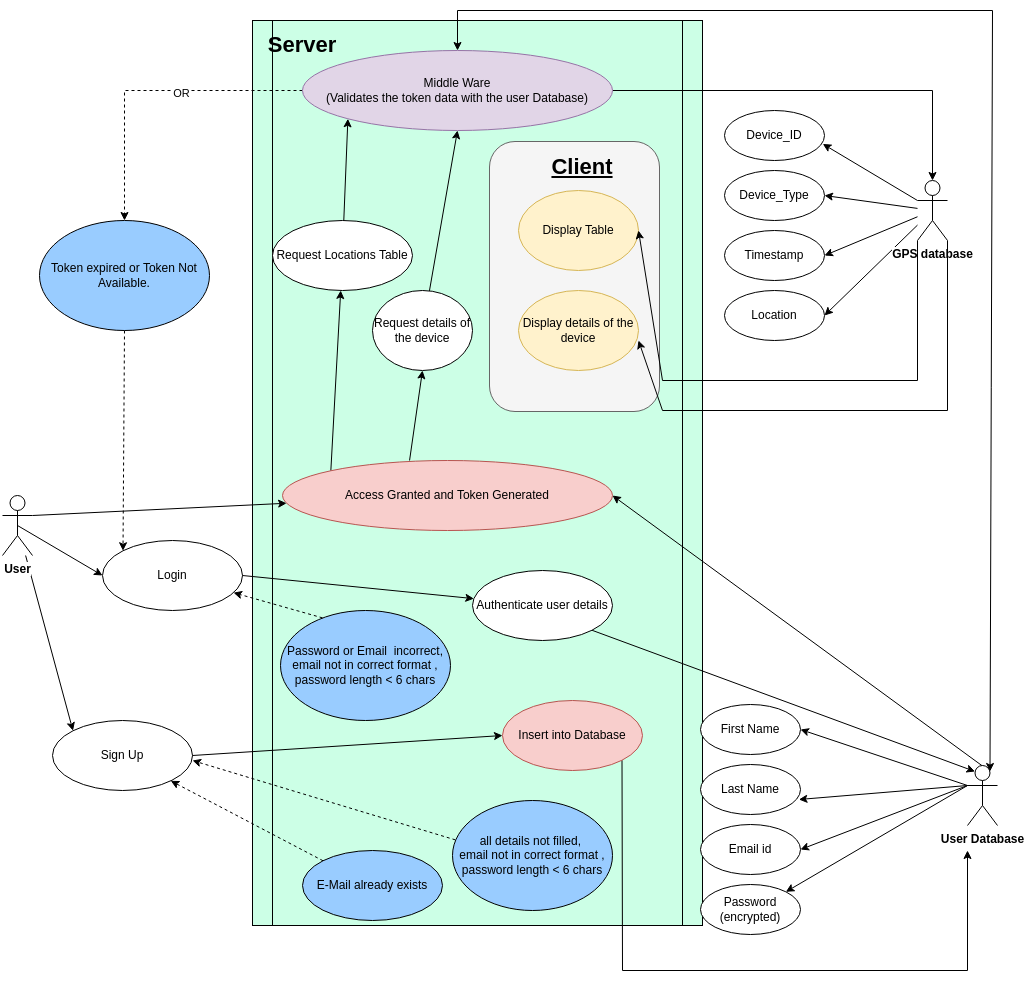

The diagram above was exported from draw.io. Its source (the exported page's mxGraphModel, read from the mxfile embedded in the PNG):
<mxGraphModel dx="2838" dy="1169" grid="1" gridSize="10" guides="0" tooltips="1" connect="1" arrows="1" fold="1" page="1" pageScale="1" pageWidth="850" pageHeight="1100" math="0" shadow="0">
  <root>
    <mxCell id="0" />
    <mxCell id="1" parent="0" />
    <mxCell id="0cBdlu7eslB50RmIyaRw-5" value="" style="shape=process;whiteSpace=wrap;html=1;backgroundOutline=1;fillColor=#CCFFE6;size=0.044444444444444446;" parent="1" vertex="1">
      <mxGeometry x="240" y="50" width="450" height="905" as="geometry" />
    </mxCell>
    <mxCell id="0cBdlu7eslB50RmIyaRw-7" value="Login" style="ellipse;whiteSpace=wrap;html=1;" parent="1" vertex="1">
      <mxGeometry x="90" y="570" width="140" height="70" as="geometry" />
    </mxCell>
    <mxCell id="0cBdlu7eslB50RmIyaRw-8" value="Sign Up" style="ellipse;whiteSpace=wrap;html=1;" parent="1" vertex="1">
      <mxGeometry x="40" y="750" width="140" height="70" as="geometry" />
    </mxCell>
    <mxCell id="0cBdlu7eslB50RmIyaRw-9" value="" style="endArrow=classic;html=1;entryX=0;entryY=0;" parent="1" source="0cBdlu7eslB50RmIyaRw-6" target="0cBdlu7eslB50RmIyaRw-8" edge="1">
      <mxGeometry width="50" height="50" relative="1" as="geometry">
        <mxPoint x="60" y="500" as="sourcePoint" />
        <mxPoint x="145" y="785" as="targetPoint" />
      </mxGeometry>
    </mxCell>
    <mxCell id="0cBdlu7eslB50RmIyaRw-10" value="" style="endArrow=classic;html=1;exitX=0.5;exitY=0.5;exitPerimeter=0;entryX=0;entryY=0.5;" parent="1" source="0cBdlu7eslB50RmIyaRw-6" target="0cBdlu7eslB50RmIyaRw-7" edge="1">
      <mxGeometry width="50" height="50" relative="1" as="geometry">
        <mxPoint x="55" y="405" as="sourcePoint" />
        <mxPoint x="130" y="380" as="targetPoint" />
        <Array as="points" />
      </mxGeometry>
    </mxCell>
    <mxCell id="0cBdlu7eslB50RmIyaRw-11" value="E-Mail already exists" style="ellipse;whiteSpace=wrap;html=1;fillColor=#99CCFF;" parent="1" vertex="1">
      <mxGeometry x="290" y="880" width="140" height="70" as="geometry" />
    </mxCell>
    <mxCell id="0cBdlu7eslB50RmIyaRw-12" value="" style="endArrow=classic;html=1;exitX=0;exitY=0;exitDx=0;exitDy=0;dashed=1;" parent="1" source="0cBdlu7eslB50RmIyaRw-11" target="0cBdlu7eslB50RmIyaRw-8" edge="1">
      <mxGeometry width="50" height="50" relative="1" as="geometry">
        <mxPoint x="119.5" y="621" as="sourcePoint" />
        <mxPoint x="250" y="520" as="targetPoint" />
      </mxGeometry>
    </mxCell>
    <mxCell id="0cBdlu7eslB50RmIyaRw-13" value="all details not filled,&amp;nbsp;&lt;br&gt;email not in correct format , password length &amp;lt; 6 chars&lt;br&gt;" style="ellipse;whiteSpace=wrap;html=1;fillColor=#99CCFF;" parent="1" vertex="1">
      <mxGeometry x="440" y="830" width="160" height="110" as="geometry" />
    </mxCell>
    <mxCell id="0cBdlu7eslB50RmIyaRw-14" value="" style="endArrow=classic;html=1;exitX=0.018;exitY=0.358;exitDx=0;exitDy=0;exitPerimeter=0;dashed=1;" parent="1" source="0cBdlu7eslB50RmIyaRw-13" edge="1">
      <mxGeometry width="50" height="50" relative="1" as="geometry">
        <mxPoint x="260" y="760" as="sourcePoint" />
        <mxPoint x="180" y="790" as="targetPoint" />
      </mxGeometry>
    </mxCell>
    <mxCell id="0cBdlu7eslB50RmIyaRw-15" value="Password or Email&amp;nbsp; incorrect, email not in correct format , password length &amp;lt; 6 chars&lt;br&gt;" style="ellipse;whiteSpace=wrap;html=1;fillColor=#99CCFF;" parent="1" vertex="1">
      <mxGeometry x="268" y="640" width="170" height="110" as="geometry" />
    </mxCell>
    <mxCell id="0cBdlu7eslB50RmIyaRw-16" value="" style="endArrow=classic;html=1;exitX=0.247;exitY=0.067;exitDx=0;exitDy=0;exitPerimeter=0;dashed=1;" parent="1" source="0cBdlu7eslB50RmIyaRw-15" target="0cBdlu7eslB50RmIyaRw-7" edge="1">
      <mxGeometry width="50" height="50" relative="1" as="geometry">
        <mxPoint x="253.5" y="929.5" as="sourcePoint" />
        <mxPoint x="200.2302068252393" y="512.7140692864232" as="targetPoint" />
      </mxGeometry>
    </mxCell>
    <mxCell id="0cBdlu7eslB50RmIyaRw-17" value="" style="endArrow=classic;html=1;exitX=1;exitY=0.5;entryX=0;entryY=0.5;entryDx=0;entryDy=0;" parent="1" source="0cBdlu7eslB50RmIyaRw-8" target="0cBdlu7eslB50RmIyaRw-18" edge="1">
      <mxGeometry width="50" height="50" relative="1" as="geometry">
        <mxPoint x="290" y="486.5" as="sourcePoint" />
        <mxPoint x="480" y="770" as="targetPoint" />
      </mxGeometry>
    </mxCell>
    <mxCell id="0cBdlu7eslB50RmIyaRw-69" style="edgeStyle=none;rounded=0;orthogonalLoop=1;jettySize=auto;html=1;exitX=1;exitY=1;exitDx=0;exitDy=0;startArrow=none;startFill=0;endArrow=classic;endFill=1;" parent="1" source="0cBdlu7eslB50RmIyaRw-18" edge="1">
      <mxGeometry relative="1" as="geometry">
        <Array as="points">
          <mxPoint x="610" y="1000" />
          <mxPoint x="955" y="1000" />
        </Array>
        <mxPoint x="955" y="880" as="targetPoint" />
      </mxGeometry>
    </mxCell>
    <mxCell id="0cBdlu7eslB50RmIyaRw-18" value="Insert into Database" style="ellipse;whiteSpace=wrap;html=1;fillColor=#f8cecc;strokeColor=#b85450;" parent="1" vertex="1">
      <mxGeometry x="490" y="730" width="140" height="70" as="geometry" />
    </mxCell>
    <mxCell id="0cBdlu7eslB50RmIyaRw-75" style="edgeStyle=none;rounded=0;orthogonalLoop=1;jettySize=auto;html=1;exitX=0;exitY=0.3333333333333333;exitDx=0;exitDy=0;exitPerimeter=0;entryX=0.983;entryY=0.669;entryDx=0;entryDy=0;entryPerimeter=0;startArrow=none;startFill=0;endArrow=classic;endFill=1;" parent="1" source="0cBdlu7eslB50RmIyaRw-19" target="0cBdlu7eslB50RmIyaRw-70" edge="1">
      <mxGeometry relative="1" as="geometry" />
    </mxCell>
    <mxCell id="0cBdlu7eslB50RmIyaRw-46" style="edgeStyle=none;rounded=0;orthogonalLoop=1;jettySize=auto;html=1;exitX=0.75;exitY=0.1;exitDx=0;exitDy=0;exitPerimeter=0;entryX=1;entryY=0.5;entryDx=0;entryDy=0;startArrow=none;startFill=0;" parent="1" source="0cBdlu7eslB50RmIyaRw-20" target="0cBdlu7eslB50RmIyaRw-45" edge="1">
      <mxGeometry relative="1" as="geometry">
        <Array as="points" />
      </mxGeometry>
    </mxCell>
    <mxCell id="0cBdlu7eslB50RmIyaRw-21" value="First Name" style="ellipse;whiteSpace=wrap;html=1;fillColor=#FFFFFF;" parent="1" vertex="1">
      <mxGeometry x="688" y="734" width="100" height="50" as="geometry" />
    </mxCell>
    <mxCell id="0cBdlu7eslB50RmIyaRw-22" value="Last Name" style="ellipse;whiteSpace=wrap;html=1;fillColor=#FFFFFF;" parent="1" vertex="1">
      <mxGeometry x="688" y="794" width="100" height="50" as="geometry" />
    </mxCell>
    <mxCell id="0cBdlu7eslB50RmIyaRw-23" value="Email id" style="ellipse;whiteSpace=wrap;html=1;fillColor=#FFFFFF;" parent="1" vertex="1">
      <mxGeometry x="688" y="854" width="100" height="50" as="geometry" />
    </mxCell>
    <mxCell id="0cBdlu7eslB50RmIyaRw-24" value="Password&lt;br&gt;(encrypted)" style="ellipse;whiteSpace=wrap;html=1;fillColor=#FFFFFF;" parent="1" vertex="1">
      <mxGeometry x="688" y="914" width="100" height="50" as="geometry" />
    </mxCell>
    <mxCell id="0cBdlu7eslB50RmIyaRw-25" value="" style="endArrow=classic;html=1;entryX=1;entryY=0.5;exitX=0;exitY=0.3333333333333333;exitDx=0;exitDy=0;exitPerimeter=0;" parent="1" source="0cBdlu7eslB50RmIyaRw-20" target="0cBdlu7eslB50RmIyaRw-23" edge="1">
      <mxGeometry width="50" height="50" relative="1" as="geometry">
        <mxPoint x="826" y="840" as="sourcePoint" />
        <mxPoint x="751.0000000000011" y="874.9999999999993" as="targetPoint" />
      </mxGeometry>
    </mxCell>
    <mxCell id="0cBdlu7eslB50RmIyaRw-26" value="" style="endArrow=classic;html=1;entryX=1;entryY=0;exitX=0;exitY=0.3333333333333333;exitDx=0;exitDy=0;exitPerimeter=0;" parent="1" source="0cBdlu7eslB50RmIyaRw-20" target="0cBdlu7eslB50RmIyaRw-24" edge="1">
      <mxGeometry width="50" height="50" relative="1" as="geometry">
        <mxPoint x="816" y="850" as="sourcePoint" />
        <mxPoint x="731.0000000000011" y="919.9999999999993" as="targetPoint" />
      </mxGeometry>
    </mxCell>
    <mxCell id="0cBdlu7eslB50RmIyaRw-27" value="" style="endArrow=classic;html=1;entryX=0.984;entryY=0.7;entryPerimeter=0;exitX=0;exitY=0.3333333333333333;exitDx=0;exitDy=0;exitPerimeter=0;" parent="1" source="0cBdlu7eslB50RmIyaRw-20" target="0cBdlu7eslB50RmIyaRw-22" edge="1">
      <mxGeometry width="50" height="50" relative="1" as="geometry">
        <mxPoint x="826" y="825" as="sourcePoint" />
        <mxPoint x="806.0000000000011" y="969.9999999999993" as="targetPoint" />
        <Array as="points" />
      </mxGeometry>
    </mxCell>
    <mxCell id="0cBdlu7eslB50RmIyaRw-28" value="" style="endArrow=classic;html=1;entryX=1;entryY=0.5;exitX=0;exitY=0.3333333333333333;exitDx=0;exitDy=0;exitPerimeter=0;" parent="1" source="0cBdlu7eslB50RmIyaRw-20" target="0cBdlu7eslB50RmIyaRw-21" edge="1">
      <mxGeometry width="50" height="50" relative="1" as="geometry">
        <mxPoint x="826" y="810" as="sourcePoint" />
        <mxPoint x="766.0000000000011" y="924.9999999999993" as="targetPoint" />
      </mxGeometry>
    </mxCell>
    <mxCell id="VstXRIjTNYsN-XajTS1K-1" style="rounded=0;orthogonalLoop=1;jettySize=auto;html=1;exitX=1;exitY=1;exitDx=0;exitDy=0;entryX=0.25;entryY=0.1;entryDx=0;entryDy=0;entryPerimeter=0;" edge="1" parent="1" source="0cBdlu7eslB50RmIyaRw-32" target="0cBdlu7eslB50RmIyaRw-20">
      <mxGeometry relative="1" as="geometry" />
    </mxCell>
    <mxCell id="0cBdlu7eslB50RmIyaRw-32" value="Authenticate user details" style="ellipse;whiteSpace=wrap;html=1;fillColor=#FFFFFF;" parent="1" vertex="1">
      <mxGeometry x="460" y="600" width="140" height="70" as="geometry" />
    </mxCell>
    <mxCell id="0cBdlu7eslB50RmIyaRw-40" value="" style="endArrow=classic;html=1;rounded=0;exitX=1;exitY=0.5;exitDx=0;exitDy=0;" parent="1" source="0cBdlu7eslB50RmIyaRw-7" target="0cBdlu7eslB50RmIyaRw-32" edge="1">
      <mxGeometry width="50" height="50" relative="1" as="geometry">
        <mxPoint x="400" y="650" as="sourcePoint" />
        <mxPoint x="450" y="600" as="targetPoint" />
      </mxGeometry>
    </mxCell>
    <mxCell id="VstXRIjTNYsN-XajTS1K-5" style="edgeStyle=none;rounded=0;orthogonalLoop=1;jettySize=auto;html=1;exitX=0;exitY=0;exitDx=0;exitDy=0;endArrow=classic;endFill=1;" edge="1" parent="1" source="0cBdlu7eslB50RmIyaRw-45" target="0cBdlu7eslB50RmIyaRw-49">
      <mxGeometry relative="1" as="geometry" />
    </mxCell>
    <mxCell id="0cBdlu7eslB50RmIyaRw-45" value="Access Granted and Token Generated" style="ellipse;whiteSpace=wrap;html=1;fillColor=#f8cecc;strokeColor=#b85450;" parent="1" vertex="1">
      <mxGeometry x="270" y="490" width="330" height="70" as="geometry" />
    </mxCell>
    <mxCell id="0cBdlu7eslB50RmIyaRw-54" style="edgeStyle=none;rounded=0;orthogonalLoop=1;jettySize=auto;html=1;entryX=0;entryY=1;entryDx=0;entryDy=0;startArrow=none;startFill=0;endArrow=classic;endFill=1;" parent="1" source="0cBdlu7eslB50RmIyaRw-49" target="0cBdlu7eslB50RmIyaRw-51" edge="1">
      <mxGeometry relative="1" as="geometry" />
    </mxCell>
    <mxCell id="0cBdlu7eslB50RmIyaRw-49" value="Request Locations Table" style="ellipse;whiteSpace=wrap;html=1;fillColor=#FFFFFF;" parent="1" vertex="1">
      <mxGeometry x="260" y="250" width="140" height="70" as="geometry" />
    </mxCell>
    <mxCell id="0cBdlu7eslB50RmIyaRw-55" style="edgeStyle=none;rounded=0;orthogonalLoop=1;jettySize=auto;html=1;startArrow=none;startFill=0;endArrow=classic;endFill=1;entryX=0.5;entryY=0;entryDx=0;entryDy=0;entryPerimeter=0;" parent="1" source="0cBdlu7eslB50RmIyaRw-51" target="0cBdlu7eslB50RmIyaRw-19" edge="1">
      <mxGeometry relative="1" as="geometry">
        <mxPoint x="795" y="120" as="targetPoint" />
        <Array as="points">
          <mxPoint x="920" y="120" />
        </Array>
      </mxGeometry>
    </mxCell>
    <mxCell id="0cBdlu7eslB50RmIyaRw-56" style="edgeStyle=none;rounded=0;orthogonalLoop=1;jettySize=auto;html=1;exitX=0.5;exitY=0;exitDx=0;exitDy=0;entryX=0.75;entryY=0.1;entryDx=0;entryDy=0;entryPerimeter=0;startArrow=classic;startFill=1;endArrow=classic;endFill=1;" parent="1" source="0cBdlu7eslB50RmIyaRw-51" target="0cBdlu7eslB50RmIyaRw-20" edge="1">
      <mxGeometry relative="1" as="geometry">
        <Array as="points">
          <mxPoint x="445" y="40" />
          <mxPoint x="980" y="40" />
        </Array>
      </mxGeometry>
    </mxCell>
    <mxCell id="0cBdlu7eslB50RmIyaRw-59" style="edgeStyle=none;rounded=0;orthogonalLoop=1;jettySize=auto;html=1;exitX=0.5;exitY=1;exitDx=0;exitDy=0;startArrow=none;startFill=0;endArrow=classic;endFill=1;dashed=1;entryX=0;entryY=0;entryDx=0;entryDy=0;" parent="1" source="0cBdlu7eslB50RmIyaRw-79" target="0cBdlu7eslB50RmIyaRw-7" edge="1">
      <mxGeometry relative="1" as="geometry" />
    </mxCell>
    <mxCell id="VstXRIjTNYsN-XajTS1K-6" style="edgeStyle=orthogonalEdgeStyle;rounded=0;orthogonalLoop=1;jettySize=auto;html=1;exitX=0;exitY=0.5;exitDx=0;exitDy=0;entryX=0.5;entryY=0;entryDx=0;entryDy=0;endArrow=classic;endFill=1;dashed=1;" edge="1" parent="1" source="0cBdlu7eslB50RmIyaRw-51" target="0cBdlu7eslB50RmIyaRw-79">
      <mxGeometry relative="1" as="geometry" />
    </mxCell>
    <mxCell id="VstXRIjTNYsN-XajTS1K-7" value="OR" style="edgeLabel;html=1;align=center;verticalAlign=middle;resizable=0;points=[];" vertex="1" connectable="0" parent="VstXRIjTNYsN-XajTS1K-6">
      <mxGeometry x="-0.2078" y="2" relative="1" as="geometry">
        <mxPoint as="offset" />
      </mxGeometry>
    </mxCell>
    <mxCell id="0cBdlu7eslB50RmIyaRw-51" value="Middle Ware&lt;br&gt;(Validates the token data with the user Database)" style="ellipse;whiteSpace=wrap;html=1;fillColor=#e1d5e7;strokeColor=#9673a6;" parent="1" vertex="1">
      <mxGeometry x="290" y="80" width="310" height="80" as="geometry" />
    </mxCell>
    <mxCell id="0cBdlu7eslB50RmIyaRw-65" style="edgeStyle=none;rounded=0;orthogonalLoop=1;jettySize=auto;html=1;startArrow=none;startFill=0;endArrow=classic;endFill=1;entryX=0.5;entryY=1;entryDx=0;entryDy=0;exitX=0.385;exitY=0;exitDx=0;exitDy=0;exitPerimeter=0;" parent="1" source="0cBdlu7eslB50RmIyaRw-45" target="0cBdlu7eslB50RmIyaRw-64" edge="1">
      <mxGeometry relative="1" as="geometry" />
    </mxCell>
    <mxCell id="0cBdlu7eslB50RmIyaRw-66" style="edgeStyle=none;rounded=0;orthogonalLoop=1;jettySize=auto;html=1;startArrow=none;startFill=0;endArrow=classic;endFill=1;entryX=0.5;entryY=1;entryDx=0;entryDy=0;" parent="1" source="0cBdlu7eslB50RmIyaRw-64" edge="1" target="0cBdlu7eslB50RmIyaRw-51">
      <mxGeometry relative="1" as="geometry">
        <mxPoint x="440" y="170" as="targetPoint" />
        <Array as="points" />
      </mxGeometry>
    </mxCell>
    <mxCell id="0cBdlu7eslB50RmIyaRw-64" value="Request details of the device" style="ellipse;whiteSpace=wrap;html=1;fillColor=#FFFFFF;" parent="1" vertex="1">
      <mxGeometry x="360" y="320" width="100" height="80" as="geometry" />
    </mxCell>
    <mxCell id="0cBdlu7eslB50RmIyaRw-70" value="Device_ID" style="ellipse;whiteSpace=wrap;html=1;fillColor=#FFFFFF;" parent="1" vertex="1">
      <mxGeometry x="712" y="140" width="100" height="50" as="geometry" />
    </mxCell>
    <mxCell id="0cBdlu7eslB50RmIyaRw-86" value="" style="rounded=1;whiteSpace=wrap;html=1;shadow=0;fillColor=#f5f5f5;fontColor=#333333;strokeColor=#666666;" parent="1" vertex="1">
      <mxGeometry x="477" y="171" width="170" height="270" as="geometry" />
    </mxCell>
    <mxCell id="0cBdlu7eslB50RmIyaRw-76" style="edgeStyle=none;rounded=0;orthogonalLoop=1;jettySize=auto;html=1;startArrow=none;startFill=0;endArrow=classic;endFill=1;entryX=1;entryY=0.5;entryDx=0;entryDy=0;" parent="1" source="0cBdlu7eslB50RmIyaRw-19" target="0cBdlu7eslB50RmIyaRw-71" edge="1">
      <mxGeometry relative="1" as="geometry" />
    </mxCell>
    <mxCell id="0cBdlu7eslB50RmIyaRw-71" value="Device_Type" style="ellipse;whiteSpace=wrap;html=1;fillColor=#FFFFFF;" parent="1" vertex="1">
      <mxGeometry x="712" y="200" width="100" height="50" as="geometry" />
    </mxCell>
    <mxCell id="0cBdlu7eslB50RmIyaRw-77" style="edgeStyle=none;rounded=0;orthogonalLoop=1;jettySize=auto;html=1;startArrow=none;startFill=0;endArrow=classic;endFill=1;entryX=1;entryY=0.5;entryDx=0;entryDy=0;" parent="1" source="0cBdlu7eslB50RmIyaRw-19" target="0cBdlu7eslB50RmIyaRw-72" edge="1">
      <mxGeometry relative="1" as="geometry" />
    </mxCell>
    <mxCell id="0cBdlu7eslB50RmIyaRw-72" value="Timestamp" style="ellipse;whiteSpace=wrap;html=1;fillColor=#FFFFFF;" parent="1" vertex="1">
      <mxGeometry x="712" y="260" width="100" height="50" as="geometry" />
    </mxCell>
    <mxCell id="0cBdlu7eslB50RmIyaRw-78" style="edgeStyle=none;rounded=0;orthogonalLoop=1;jettySize=auto;html=1;startArrow=none;startFill=0;endArrow=classic;endFill=1;entryX=1;entryY=0.5;entryDx=0;entryDy=0;" parent="1" source="0cBdlu7eslB50RmIyaRw-19" target="0cBdlu7eslB50RmIyaRw-73" edge="1">
      <mxGeometry relative="1" as="geometry" />
    </mxCell>
    <mxCell id="0cBdlu7eslB50RmIyaRw-73" value="Location" style="ellipse;whiteSpace=wrap;html=1;fillColor=#FFFFFF;" parent="1" vertex="1">
      <mxGeometry x="712" y="320" width="100" height="50" as="geometry" />
    </mxCell>
    <mxCell id="0cBdlu7eslB50RmIyaRw-79" value="Token expired or Token Not Available." style="ellipse;whiteSpace=wrap;html=1;fillColor=#99CCFF;" parent="1" vertex="1">
      <mxGeometry x="27" y="250" width="170" height="110" as="geometry" />
    </mxCell>
    <mxCell id="VstXRIjTNYsN-XajTS1K-8" style="rounded=0;orthogonalLoop=1;jettySize=auto;html=1;exitX=1;exitY=0.3333333333333333;exitDx=0;exitDy=0;exitPerimeter=0;endArrow=classic;endFill=1;" edge="1" parent="1" source="0cBdlu7eslB50RmIyaRw-6" target="0cBdlu7eslB50RmIyaRw-45">
      <mxGeometry relative="1" as="geometry" />
    </mxCell>
    <mxCell id="0cBdlu7eslB50RmIyaRw-6" value="User" style="shape=umlActor;verticalLabelPosition=bottom;labelBackgroundColor=#ffffff;verticalAlign=top;html=1;outlineConnect=0;fontStyle=1" parent="1" vertex="1">
      <mxGeometry x="-10" y="525" width="30" height="60" as="geometry" />
    </mxCell>
    <mxCell id="0cBdlu7eslB50RmIyaRw-20" value="User Database" style="shape=umlActor;verticalLabelPosition=bottom;labelBackgroundColor=#ffffff;verticalAlign=top;html=1;outlineConnect=0;fillColor=#FFFFFF;shadow=0;fontStyle=1" parent="1" vertex="1">
      <mxGeometry x="955" y="795" width="30" height="60" as="geometry" />
    </mxCell>
    <mxCell id="0cBdlu7eslB50RmIyaRw-19" value="GPS database" style="shape=umlActor;verticalLabelPosition=bottom;labelBackgroundColor=#ffffff;verticalAlign=top;html=1;outlineConnect=0;fillColor=#FFFFFF;fontStyle=1" parent="1" vertex="1">
      <mxGeometry x="905" y="210" width="30" height="60" as="geometry" />
    </mxCell>
    <mxCell id="0cBdlu7eslB50RmIyaRw-57" value="Display Table&lt;span style=&quot;color: rgba(0, 0, 0, 0); font-family: monospace; font-size: 0px; text-align: start;&quot;&gt;%3CmxGraphModel%3E%3Croot%3E%3CmxCell%20id%3D%220%22%2F%3E%3CmxCell%20id%3D%221%22%20parent%3D%220%22%2F%3E%3CmxCell%20id%3D%222%22%20value%3D%22Access%20Granted%22%20style%3D%22ellipse%3BwhiteSpace%3Dwrap%3Bhtml%3D1%3BfillColor%3D%23FFFFFF%3B%22%20vertex%3D%221%22%20parent%3D%221%22%3E%3CmxGeometry%20x%3D%22310%22%20y%3D%22440%22%20width%3D%22140%22%20height%3D%2270%22%20as%3D%22geometry%22%2F%3E%3C%2FmxCell%3E%3C%2Froot%3E%3C%2FmxGraphModel%3E&lt;/span&gt;" style="ellipse;whiteSpace=wrap;html=1;fillColor=#fff2cc;strokeColor=#d6b656;" parent="1" vertex="1">
      <mxGeometry x="506" y="220" width="120" height="80" as="geometry" />
    </mxCell>
    <mxCell id="0cBdlu7eslB50RmIyaRw-58" value="Display details of the device" style="ellipse;whiteSpace=wrap;html=1;fillColor=#fff2cc;strokeColor=#d6b656;" parent="1" vertex="1">
      <mxGeometry x="506" y="320" width="120" height="80" as="geometry" />
    </mxCell>
    <mxCell id="0cBdlu7eslB50RmIyaRw-84" style="edgeStyle=none;rounded=0;orthogonalLoop=1;jettySize=auto;html=1;exitX=1;exitY=1;exitDx=0;exitDy=0;exitPerimeter=0;entryX=1;entryY=0.625;entryDx=0;entryDy=0;entryPerimeter=0;startArrow=none;startFill=0;endArrow=classic;endFill=1;" parent="1" source="0cBdlu7eslB50RmIyaRw-19" target="0cBdlu7eslB50RmIyaRw-58" edge="1">
      <mxGeometry relative="1" as="geometry">
        <Array as="points">
          <mxPoint x="935" y="440" />
          <mxPoint x="650" y="440" />
        </Array>
      </mxGeometry>
    </mxCell>
    <mxCell id="0cBdlu7eslB50RmIyaRw-85" style="edgeStyle=none;rounded=0;orthogonalLoop=1;jettySize=auto;html=1;exitX=0;exitY=1;exitDx=0;exitDy=0;startArrow=none;startFill=0;endArrow=classic;endFill=1;entryX=1;entryY=0.5;entryDx=0;entryDy=0;exitPerimeter=0;" parent="1" source="0cBdlu7eslB50RmIyaRw-19" target="0cBdlu7eslB50RmIyaRw-57" edge="1">
      <mxGeometry relative="1" as="geometry">
        <Array as="points">
          <mxPoint x="905" y="410" />
          <mxPoint x="650" y="410" />
        </Array>
      </mxGeometry>
    </mxCell>
    <mxCell id="0cBdlu7eslB50RmIyaRw-87" value="Client" style="text;html=1;strokeColor=none;fillColor=none;align=center;verticalAlign=middle;whiteSpace=wrap;rounded=0;shadow=0;fontStyle=5;fontSize=22;" parent="1" vertex="1">
      <mxGeometry x="540" y="182" width="60" height="30" as="geometry" />
    </mxCell>
    <mxCell id="0cBdlu7eslB50RmIyaRw-88" value="&lt;b&gt;&lt;font style=&quot;font-size: 22px;&quot;&gt;Server&lt;/font&gt;&lt;/b&gt;" style="text;html=1;strokeColor=none;fillColor=none;align=center;verticalAlign=middle;whiteSpace=wrap;rounded=0;shadow=0;fontSize=15;" parent="1" vertex="1">
      <mxGeometry x="260" y="60" width="60" height="30" as="geometry" />
    </mxCell>
  </root>
</mxGraphModel>